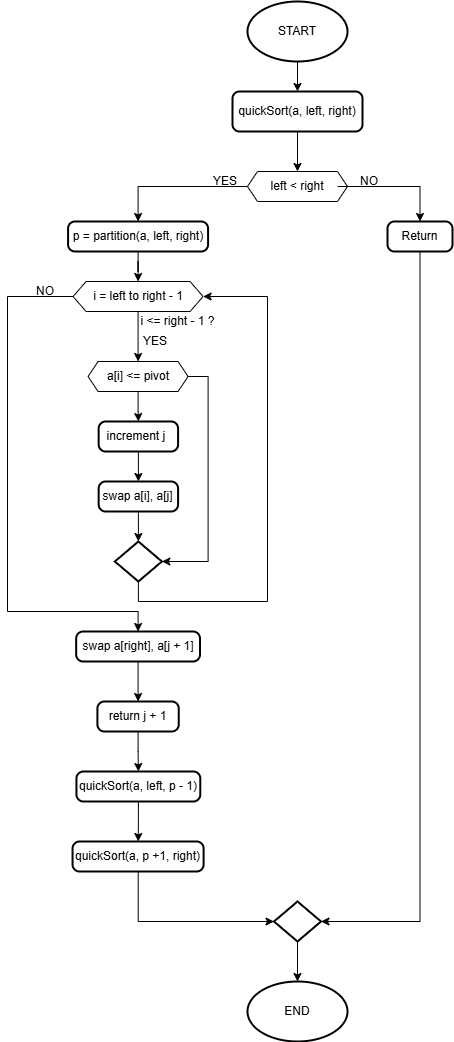

The diagram above was exported from draw.io. Its source (the exported page's mxGraphModel, read from the mxfile embedded in the PNG):
<mxGraphModel dx="1203" dy="609" grid="1" gridSize="10" guides="1" tooltips="1" connect="1" arrows="1" fold="1" page="1" pageScale="1" pageWidth="4681" pageHeight="3300" math="0" shadow="0">
  <root>
    <mxCell id="0" />
    <mxCell id="1" parent="0" />
    <mxCell id="MwlxTyFHyDsWjwKKj_7--23" style="edgeStyle=orthogonalEdgeStyle;rounded=0;orthogonalLoop=1;jettySize=auto;html=1;entryX=0.5;entryY=0;entryDx=0;entryDy=0;" parent="1" source="MwlxTyFHyDsWjwKKj_7--18" target="MwlxTyFHyDsWjwKKj_7--19" edge="1">
      <mxGeometry relative="1" as="geometry" />
    </mxCell>
    <mxCell id="MwlxTyFHyDsWjwKKj_7--18" value="START" style="strokeWidth=2;html=1;shape=mxgraph.flowchart.start_1;whiteSpace=wrap;" parent="1" vertex="1">
      <mxGeometry x="1300" y="180" width="100" height="60" as="geometry" />
    </mxCell>
    <mxCell id="MwlxTyFHyDsWjwKKj_7--24" style="edgeStyle=orthogonalEdgeStyle;rounded=0;orthogonalLoop=1;jettySize=auto;html=1;entryX=0.5;entryY=0;entryDx=0;entryDy=0;" parent="1" source="MwlxTyFHyDsWjwKKj_7--19" target="MwlxTyFHyDsWjwKKj_7--21" edge="1">
      <mxGeometry relative="1" as="geometry" />
    </mxCell>
    <mxCell id="MwlxTyFHyDsWjwKKj_7--19" value="quickSort(a, left, right)" style="rounded=1;whiteSpace=wrap;html=1;absoluteArcSize=1;arcSize=14;strokeWidth=2;" parent="1" vertex="1">
      <mxGeometry x="1285" y="270" width="130" height="40" as="geometry" />
    </mxCell>
    <mxCell id="MwlxTyFHyDsWjwKKj_7--22" value="" style="group" parent="1" connectable="0" vertex="1">
      <mxGeometry x="1300" y="350" width="100" height="30" as="geometry" />
    </mxCell>
    <mxCell id="MwlxTyFHyDsWjwKKj_7--20" value="" style="verticalLabelPosition=bottom;verticalAlign=top;html=1;shape=hexagon;perimeter=hexagonPerimeter2;arcSize=6;size=0.1;" parent="MwlxTyFHyDsWjwKKj_7--22" vertex="1">
      <mxGeometry width="100" height="30" as="geometry" />
    </mxCell>
    <mxCell id="MwlxTyFHyDsWjwKKj_7--21" value="left &amp;lt; right" style="text;html=1;align=center;verticalAlign=middle;whiteSpace=wrap;rounded=0;" parent="MwlxTyFHyDsWjwKKj_7--22" vertex="1">
      <mxGeometry x="10" width="80" height="30" as="geometry" />
    </mxCell>
    <mxCell id="MwlxTyFHyDsWjwKKj_7--26" value="Return" style="rounded=1;whiteSpace=wrap;html=1;absoluteArcSize=1;arcSize=14;strokeWidth=2;" parent="1" vertex="1">
      <mxGeometry x="1440" y="400" width="65" height="30" as="geometry" />
    </mxCell>
    <mxCell id="MwlxTyFHyDsWjwKKj_7--27" style="edgeStyle=orthogonalEdgeStyle;rounded=0;orthogonalLoop=1;jettySize=auto;html=1;entryX=0.5;entryY=0;entryDx=0;entryDy=0;" parent="1" source="MwlxTyFHyDsWjwKKj_7--21" target="MwlxTyFHyDsWjwKKj_7--26" edge="1">
      <mxGeometry relative="1" as="geometry" />
    </mxCell>
    <mxCell id="MwlxTyFHyDsWjwKKj_7--38" style="edgeStyle=orthogonalEdgeStyle;rounded=0;orthogonalLoop=1;jettySize=auto;html=1;entryX=0.5;entryY=0;entryDx=0;entryDy=0;" parent="1" source="MwlxTyFHyDsWjwKKj_7--29" target="MwlxTyFHyDsWjwKKj_7--37" edge="1">
      <mxGeometry relative="1" as="geometry" />
    </mxCell>
    <mxCell id="MwlxTyFHyDsWjwKKj_7--29" value="p = partition(a, left, right)" style="rounded=1;whiteSpace=wrap;html=1;absoluteArcSize=1;arcSize=14;strokeWidth=2;" parent="1" vertex="1">
      <mxGeometry x="1120.58" y="400" width="140" height="30" as="geometry" />
    </mxCell>
    <mxCell id="MwlxTyFHyDsWjwKKj_7--30" style="edgeStyle=orthogonalEdgeStyle;rounded=0;orthogonalLoop=1;jettySize=auto;html=1;exitX=0;exitY=0.5;exitDx=0;exitDy=0;entryX=0.5;entryY=0;entryDx=0;entryDy=0;" parent="1" source="MwlxTyFHyDsWjwKKj_7--20" target="MwlxTyFHyDsWjwKKj_7--29" edge="1">
      <mxGeometry relative="1" as="geometry" />
    </mxCell>
    <mxCell id="MwlxTyFHyDsWjwKKj_7--35" value="" style="group" parent="1" connectable="0" vertex="1">
      <mxGeometry x="1125.58" y="460" width="130" height="30" as="geometry" />
    </mxCell>
    <mxCell id="MwlxTyFHyDsWjwKKj_7--36" value="" style="verticalLabelPosition=bottom;verticalAlign=top;html=1;shape=hexagon;perimeter=hexagonPerimeter2;arcSize=6;size=0.1;" parent="MwlxTyFHyDsWjwKKj_7--35" vertex="1">
      <mxGeometry width="130" height="30" as="geometry" />
    </mxCell>
    <mxCell id="MwlxTyFHyDsWjwKKj_7--37" value="i = left to right - 1" style="text;html=1;align=center;verticalAlign=middle;whiteSpace=wrap;rounded=0;" parent="MwlxTyFHyDsWjwKKj_7--35" vertex="1">
      <mxGeometry x="13" width="104" height="30" as="geometry" />
    </mxCell>
    <mxCell id="MwlxTyFHyDsWjwKKj_7--39" value="" style="group" parent="1" connectable="0" vertex="1">
      <mxGeometry x="1140.58" y="540" width="100" height="30" as="geometry" />
    </mxCell>
    <mxCell id="MwlxTyFHyDsWjwKKj_7--40" value="" style="verticalLabelPosition=bottom;verticalAlign=top;html=1;shape=hexagon;perimeter=hexagonPerimeter2;arcSize=6;size=0.1;" parent="MwlxTyFHyDsWjwKKj_7--39" vertex="1">
      <mxGeometry width="100" height="30" as="geometry" />
    </mxCell>
    <mxCell id="MwlxTyFHyDsWjwKKj_7--41" value="a[i] &amp;lt;= pivot" style="text;html=1;align=center;verticalAlign=middle;whiteSpace=wrap;rounded=0;" parent="MwlxTyFHyDsWjwKKj_7--39" vertex="1">
      <mxGeometry x="10" width="80" height="30" as="geometry" />
    </mxCell>
    <mxCell id="MwlxTyFHyDsWjwKKj_7--42" style="edgeStyle=orthogonalEdgeStyle;rounded=0;orthogonalLoop=1;jettySize=auto;html=1;entryX=0.5;entryY=0;entryDx=0;entryDy=0;" parent="1" source="MwlxTyFHyDsWjwKKj_7--37" target="MwlxTyFHyDsWjwKKj_7--41" edge="1">
      <mxGeometry relative="1" as="geometry" />
    </mxCell>
    <mxCell id="MwlxTyFHyDsWjwKKj_7--50" style="edgeStyle=orthogonalEdgeStyle;rounded=0;orthogonalLoop=1;jettySize=auto;html=1;entryX=0.5;entryY=0;entryDx=0;entryDy=0;" parent="1" source="MwlxTyFHyDsWjwKKj_7--43" target="MwlxTyFHyDsWjwKKj_7--44" edge="1">
      <mxGeometry relative="1" as="geometry" />
    </mxCell>
    <mxCell id="MwlxTyFHyDsWjwKKj_7--43" value="increment j&amp;nbsp;" style="rounded=1;whiteSpace=wrap;html=1;absoluteArcSize=1;arcSize=14;strokeWidth=2;" parent="1" vertex="1">
      <mxGeometry x="1151.1599999999999" y="600" width="79.42" height="30" as="geometry" />
    </mxCell>
    <mxCell id="MwlxTyFHyDsWjwKKj_7--44" value="swap a[i], a[j]" style="rounded=1;whiteSpace=wrap;html=1;absoluteArcSize=1;arcSize=14;strokeWidth=2;" parent="1" vertex="1">
      <mxGeometry x="1151.1599999999999" y="660" width="79.42" height="30" as="geometry" />
    </mxCell>
    <mxCell id="MwlxTyFHyDsWjwKKj_7--49" style="edgeStyle=orthogonalEdgeStyle;rounded=0;orthogonalLoop=1;jettySize=auto;html=1;" parent="1" source="MwlxTyFHyDsWjwKKj_7--41" target="MwlxTyFHyDsWjwKKj_7--43" edge="1">
      <mxGeometry relative="1" as="geometry" />
    </mxCell>
    <mxCell id="MwlxTyFHyDsWjwKKj_7--54" style="edgeStyle=orthogonalEdgeStyle;rounded=0;orthogonalLoop=1;jettySize=auto;html=1;exitX=0.5;exitY=1;exitDx=0;exitDy=0;exitPerimeter=0;entryX=1;entryY=0.5;entryDx=0;entryDy=0;" parent="1" source="MwlxTyFHyDsWjwKKj_7--51" target="MwlxTyFHyDsWjwKKj_7--36" edge="1">
      <mxGeometry relative="1" as="geometry">
        <Array as="points">
          <mxPoint x="1191" y="780" />
          <mxPoint x="1320" y="780" />
          <mxPoint x="1320" y="475" />
        </Array>
      </mxGeometry>
    </mxCell>
    <mxCell id="MwlxTyFHyDsWjwKKj_7--51" value="" style="strokeWidth=2;html=1;shape=mxgraph.flowchart.decision;whiteSpace=wrap;" parent="1" vertex="1">
      <mxGeometry x="1167.37" y="720" width="47" height="40" as="geometry" />
    </mxCell>
    <mxCell id="MwlxTyFHyDsWjwKKj_7--52" style="edgeStyle=orthogonalEdgeStyle;rounded=0;orthogonalLoop=1;jettySize=auto;html=1;entryX=0.5;entryY=0;entryDx=0;entryDy=0;entryPerimeter=0;" parent="1" source="MwlxTyFHyDsWjwKKj_7--44" target="MwlxTyFHyDsWjwKKj_7--51" edge="1">
      <mxGeometry relative="1" as="geometry" />
    </mxCell>
    <mxCell id="MwlxTyFHyDsWjwKKj_7--53" style="edgeStyle=orthogonalEdgeStyle;rounded=0;orthogonalLoop=1;jettySize=auto;html=1;exitX=1;exitY=0.5;exitDx=0;exitDy=0;entryX=1;entryY=0.5;entryDx=0;entryDy=0;entryPerimeter=0;" parent="1" source="MwlxTyFHyDsWjwKKj_7--40" target="MwlxTyFHyDsWjwKKj_7--51" edge="1">
      <mxGeometry relative="1" as="geometry" />
    </mxCell>
    <mxCell id="MwlxTyFHyDsWjwKKj_7--55" value="i &amp;lt;= right - 1 ?" style="text;html=1;align=center;verticalAlign=middle;whiteSpace=wrap;rounded=0;" parent="1" vertex="1">
      <mxGeometry x="1190.58" y="480" width="79.42" height="40" as="geometry" />
    </mxCell>
    <mxCell id="MwlxTyFHyDsWjwKKj_7--64" style="edgeStyle=orthogonalEdgeStyle;rounded=0;orthogonalLoop=1;jettySize=auto;html=1;exitX=0.5;exitY=1;exitDx=0;exitDy=0;entryX=0.5;entryY=0;entryDx=0;entryDy=0;" parent="1" source="MwlxTyFHyDsWjwKKj_7--56" target="MwlxTyFHyDsWjwKKj_7--57" edge="1">
      <mxGeometry relative="1" as="geometry" />
    </mxCell>
    <mxCell id="MwlxTyFHyDsWjwKKj_7--56" value="swap a[right], a[j + 1]" style="rounded=1;whiteSpace=wrap;html=1;absoluteArcSize=1;arcSize=14;strokeWidth=2;" parent="1" vertex="1">
      <mxGeometry x="1128.66" y="810" width="123.84" height="30" as="geometry" />
    </mxCell>
    <mxCell id="MwlxTyFHyDsWjwKKj_7--65" style="edgeStyle=orthogonalEdgeStyle;rounded=0;orthogonalLoop=1;jettySize=auto;html=1;exitX=0.5;exitY=1;exitDx=0;exitDy=0;entryX=0.5;entryY=0;entryDx=0;entryDy=0;" parent="1" source="MwlxTyFHyDsWjwKKj_7--57" target="MwlxTyFHyDsWjwKKj_7--58" edge="1">
      <mxGeometry relative="1" as="geometry" />
    </mxCell>
    <mxCell id="MwlxTyFHyDsWjwKKj_7--57" value="return j + 1" style="rounded=1;whiteSpace=wrap;html=1;absoluteArcSize=1;arcSize=14;strokeWidth=2;" parent="1" vertex="1">
      <mxGeometry x="1149.91" y="880" width="81.34" height="30" as="geometry" />
    </mxCell>
    <mxCell id="MwlxTyFHyDsWjwKKj_7--66" style="edgeStyle=orthogonalEdgeStyle;rounded=0;orthogonalLoop=1;jettySize=auto;html=1;exitX=0.5;exitY=1;exitDx=0;exitDy=0;" parent="1" source="MwlxTyFHyDsWjwKKj_7--58" target="MwlxTyFHyDsWjwKKj_7--59" edge="1">
      <mxGeometry relative="1" as="geometry" />
    </mxCell>
    <mxCell id="MwlxTyFHyDsWjwKKj_7--58" value="quickSort(a, left, p - 1)" style="rounded=1;whiteSpace=wrap;html=1;absoluteArcSize=1;arcSize=14;strokeWidth=2;" parent="1" vertex="1">
      <mxGeometry x="1128.95" y="950" width="123.84" height="30" as="geometry" />
    </mxCell>
    <mxCell id="MwlxTyFHyDsWjwKKj_7--59" value="quickSort(a, p +1, right)" style="rounded=1;whiteSpace=wrap;html=1;absoluteArcSize=1;arcSize=14;strokeWidth=2;" parent="1" vertex="1">
      <mxGeometry x="1125.06" y="1020" width="131.05" height="30" as="geometry" />
    </mxCell>
    <mxCell id="MwlxTyFHyDsWjwKKj_7--60" value="" style="strokeWidth=2;html=1;shape=mxgraph.flowchart.decision;whiteSpace=wrap;" parent="1" vertex="1">
      <mxGeometry x="1326.5" y="1080" width="47" height="40" as="geometry" />
    </mxCell>
    <mxCell id="MwlxTyFHyDsWjwKKj_7--63" style="edgeStyle=orthogonalEdgeStyle;rounded=0;orthogonalLoop=1;jettySize=auto;html=1;exitX=0;exitY=0.5;exitDx=0;exitDy=0;entryX=0.5;entryY=0;entryDx=0;entryDy=0;" parent="1" source="MwlxTyFHyDsWjwKKj_7--36" target="MwlxTyFHyDsWjwKKj_7--56" edge="1">
      <mxGeometry relative="1" as="geometry">
        <Array as="points">
          <mxPoint x="1060" y="475" />
          <mxPoint x="1060" y="790" />
          <mxPoint x="1191" y="790" />
        </Array>
      </mxGeometry>
    </mxCell>
    <mxCell id="MwlxTyFHyDsWjwKKj_7--67" style="edgeStyle=orthogonalEdgeStyle;rounded=0;orthogonalLoop=1;jettySize=auto;html=1;entryX=0;entryY=0.5;entryDx=0;entryDy=0;entryPerimeter=0;" parent="1" source="MwlxTyFHyDsWjwKKj_7--59" target="MwlxTyFHyDsWjwKKj_7--60" edge="1">
      <mxGeometry relative="1" as="geometry">
        <Array as="points">
          <mxPoint x="1191" y="1100" />
        </Array>
      </mxGeometry>
    </mxCell>
    <mxCell id="MwlxTyFHyDsWjwKKj_7--68" style="edgeStyle=orthogonalEdgeStyle;rounded=0;orthogonalLoop=1;jettySize=auto;html=1;exitX=0.5;exitY=1;exitDx=0;exitDy=0;entryX=1;entryY=0.5;entryDx=0;entryDy=0;entryPerimeter=0;" parent="1" source="MwlxTyFHyDsWjwKKj_7--26" target="MwlxTyFHyDsWjwKKj_7--60" edge="1">
      <mxGeometry relative="1" as="geometry" />
    </mxCell>
    <mxCell id="MwlxTyFHyDsWjwKKj_7--69" value="END" style="strokeWidth=2;html=1;shape=mxgraph.flowchart.start_1;whiteSpace=wrap;" parent="1" vertex="1">
      <mxGeometry x="1300" y="1160" width="100" height="60" as="geometry" />
    </mxCell>
    <mxCell id="MwlxTyFHyDsWjwKKj_7--70" style="edgeStyle=orthogonalEdgeStyle;rounded=0;orthogonalLoop=1;jettySize=auto;html=1;entryX=0.5;entryY=0;entryDx=0;entryDy=0;entryPerimeter=0;" parent="1" source="MwlxTyFHyDsWjwKKj_7--60" target="MwlxTyFHyDsWjwKKj_7--69" edge="1">
      <mxGeometry relative="1" as="geometry" />
    </mxCell>
    <mxCell id="MwlxTyFHyDsWjwKKj_7--71" value="YES" style="text;html=1;align=center;verticalAlign=middle;whiteSpace=wrap;rounded=0;" parent="1" vertex="1">
      <mxGeometry x="1255.58" y="350" width="44.42" height="20" as="geometry" />
    </mxCell>
    <mxCell id="MwlxTyFHyDsWjwKKj_7--72" value="NO" style="text;html=1;align=center;verticalAlign=middle;whiteSpace=wrap;rounded=0;" parent="1" vertex="1">
      <mxGeometry x="1400" y="350" width="44.42" height="20" as="geometry" />
    </mxCell>
    <mxCell id="MwlxTyFHyDsWjwKKj_7--73" value="YES" style="text;html=1;align=center;verticalAlign=middle;whiteSpace=wrap;rounded=0;" parent="1" vertex="1">
      <mxGeometry x="1186.1599999999999" y="510" width="44.42" height="20" as="geometry" />
    </mxCell>
    <mxCell id="MwlxTyFHyDsWjwKKj_7--76" value="NO" style="text;html=1;align=center;verticalAlign=middle;whiteSpace=wrap;rounded=0;" parent="1" vertex="1">
      <mxGeometry x="1076.16" y="460" width="44.42" height="20" as="geometry" />
    </mxCell>
  </root>
</mxGraphModel>